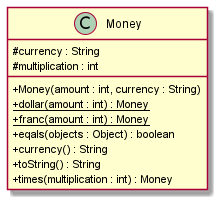

The diagram above was rendered by PlantUML. Its source (embedded in the PNG):
@startuml
'https://plantuml.com/class-diagram
skinparam classAttributeIconSize 0
/' 10장
'/
class Money

class Money{
 #currency : String
 #multiplication : int
 +Money(amount : int, currency : String)
 +dollar(amount : int) : {static} Money
 +franc(amount : int) : {static} Money
 +eqals(objects : Object) : boolean
 +currency() : String
 +toString() : String
 +times(multiplication : int) : Money
}


@enduml